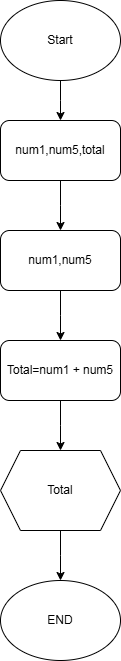

The diagram above was exported from draw.io. Its source (the exported page's mxGraphModel, read from the mxfile embedded in the PNG):
<mxGraphModel dx="794" dy="493" grid="1" gridSize="10" guides="1" tooltips="1" connect="1" arrows="1" fold="1" page="1" pageScale="1" pageWidth="827" pageHeight="1169" math="0" shadow="0">
  <root>
    <mxCell id="0" />
    <mxCell id="1" parent="0" />
    <mxCell id="GG80kYkelLtGlDY6xyx3-2" style="edgeStyle=orthogonalEdgeStyle;rounded=0;orthogonalLoop=1;jettySize=auto;html=1;exitX=0.5;exitY=1;exitDx=0;exitDy=0;" edge="1" parent="1" source="GG80kYkelLtGlDY6xyx3-1">
      <mxGeometry relative="1" as="geometry">
        <mxPoint x="400" y="160" as="targetPoint" />
      </mxGeometry>
    </mxCell>
    <mxCell id="GG80kYkelLtGlDY6xyx3-1" value="Start" style="ellipse;whiteSpace=wrap;html=1;" vertex="1" parent="1">
      <mxGeometry x="340" y="40" width="120" height="80" as="geometry" />
    </mxCell>
    <mxCell id="GG80kYkelLtGlDY6xyx3-4" style="edgeStyle=orthogonalEdgeStyle;rounded=0;orthogonalLoop=1;jettySize=auto;html=1;exitX=0.5;exitY=1;exitDx=0;exitDy=0;" edge="1" parent="1" source="GG80kYkelLtGlDY6xyx3-3">
      <mxGeometry relative="1" as="geometry">
        <mxPoint x="400" y="270" as="targetPoint" />
      </mxGeometry>
    </mxCell>
    <mxCell id="GG80kYkelLtGlDY6xyx3-3" value="num1,num5,total" style="rounded=1;whiteSpace=wrap;html=1;" vertex="1" parent="1">
      <mxGeometry x="340" y="160" width="120" height="60" as="geometry" />
    </mxCell>
    <mxCell id="GG80kYkelLtGlDY6xyx3-6" style="edgeStyle=orthogonalEdgeStyle;rounded=0;orthogonalLoop=1;jettySize=auto;html=1;exitX=0.5;exitY=1;exitDx=0;exitDy=0;" edge="1" parent="1" source="GG80kYkelLtGlDY6xyx3-5">
      <mxGeometry relative="1" as="geometry">
        <mxPoint x="400" y="380" as="targetPoint" />
      </mxGeometry>
    </mxCell>
    <mxCell id="GG80kYkelLtGlDY6xyx3-5" value="num1,num5" style="rounded=1;whiteSpace=wrap;html=1;" vertex="1" parent="1">
      <mxGeometry x="340" y="270" width="120" height="60" as="geometry" />
    </mxCell>
    <mxCell id="GG80kYkelLtGlDY6xyx3-8" style="edgeStyle=orthogonalEdgeStyle;rounded=0;orthogonalLoop=1;jettySize=auto;html=1;exitX=0.5;exitY=1;exitDx=0;exitDy=0;" edge="1" parent="1" source="GG80kYkelLtGlDY6xyx3-7">
      <mxGeometry relative="1" as="geometry">
        <mxPoint x="400" y="490" as="targetPoint" />
      </mxGeometry>
    </mxCell>
    <mxCell id="GG80kYkelLtGlDY6xyx3-7" value="Total=num1 + num5" style="rounded=1;whiteSpace=wrap;html=1;" vertex="1" parent="1">
      <mxGeometry x="340" y="380" width="120" height="60" as="geometry" />
    </mxCell>
    <mxCell id="GG80kYkelLtGlDY6xyx3-10" style="edgeStyle=orthogonalEdgeStyle;rounded=0;orthogonalLoop=1;jettySize=auto;html=1;exitX=0.5;exitY=1;exitDx=0;exitDy=0;" edge="1" parent="1" source="GG80kYkelLtGlDY6xyx3-9">
      <mxGeometry relative="1" as="geometry">
        <mxPoint x="400" y="620" as="targetPoint" />
      </mxGeometry>
    </mxCell>
    <mxCell id="GG80kYkelLtGlDY6xyx3-9" value="Total" style="shape=hexagon;perimeter=hexagonPerimeter2;whiteSpace=wrap;html=1;fixedSize=1;" vertex="1" parent="1">
      <mxGeometry x="340" y="490" width="120" height="80" as="geometry" />
    </mxCell>
    <mxCell id="GG80kYkelLtGlDY6xyx3-12" value="END" style="ellipse;whiteSpace=wrap;html=1;" vertex="1" parent="1">
      <mxGeometry x="340" y="620" width="120" height="80" as="geometry" />
    </mxCell>
  </root>
</mxGraphModel>